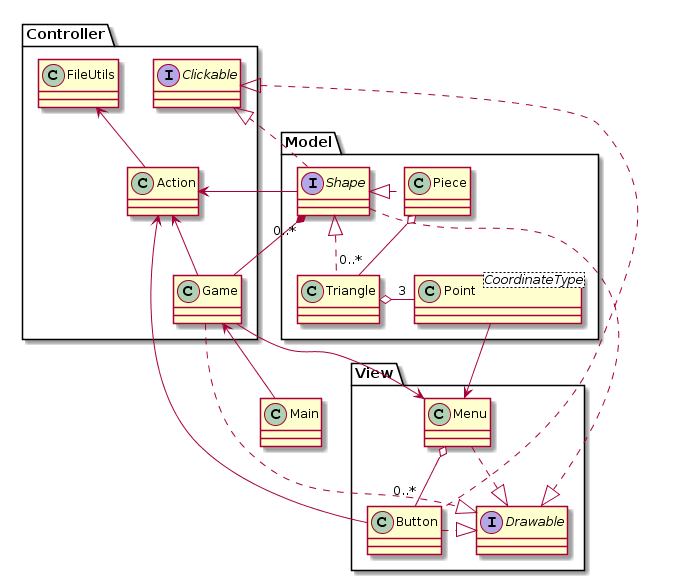

The diagram above was rendered by PlantUML. Its source (embedded in the PNG):
@startuml
Class Main

Package Controller {
	Class Game	
	Class Action
	Class FileUtils
	Interface Clickable
}

Package Model {
	Class Point<CoordinateType>
	Class Triangle
	Class Piece
	Interface Shape
}

Package View {
	Interface Drawable
	Class Menu
	Class Button
}

FileUtils <-- Action
Action <-- Game
Action <- Shape
Action <- Button
Game <-- Main
Game -> Menu
Game -* "0..*" Shape
Game .|> Drawable
Shape <|. Piece
Shape <|.. Triangle
Shape ..|> Drawable
Shape ..|> Clickable
Triangle o- "3" Point
Piece o-- "0..*" Triangle
Menu o-- "0..*" Button
Menu .|> Drawable
Button .|> Drawable
Point --> Menu
Clickable <|. Button
@enduml